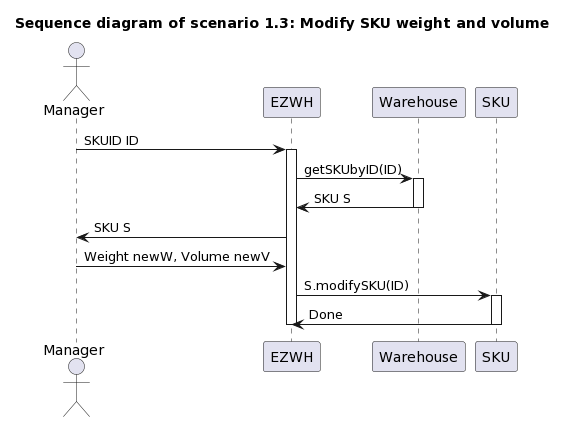

The diagram above was rendered by PlantUML. Its source (embedded in the PNG):
@startuml
title " Sequence diagram of scenario 1.3: Modify SKU weight and volume"


actor Manager


Manager -> EZWH : SKUID ID
activate EZWH
EZWH -> Warehouse : getSKUbyID(ID)
activate Warehouse
EZWH <- Warehouse : SKU S
deactivate Warehouse
Manager <- EZWH : SKU S
Manager -> EZWH : Weight newW, Volume newV
EZWH -> SKU : S.modifySKU(ID)
activate SKU
EZWH <- SKU : Done
deactivate SKU
deactivate EZWH
@enduml